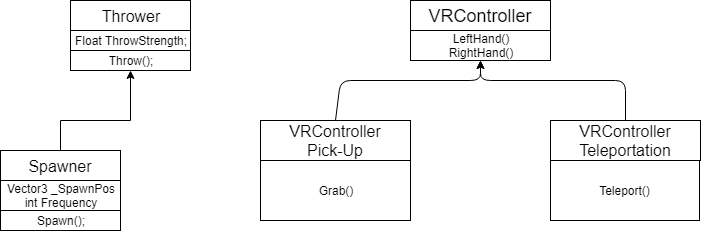

The diagram above was exported from draw.io. Its source (the exported page's mxGraphModel, read from the mxfile embedded in the PNG):
<mxGraphModel dx="410" dy="600" grid="1" gridSize="10" guides="1" tooltips="1" connect="1" arrows="1" fold="1" page="1" pageScale="1" pageWidth="827" pageHeight="1169" math="0" shadow="0">
  <root>
    <mxCell id="0" />
    <mxCell id="1" parent="0" />
    <mxCell id="0uoldmT5S31Vw42ND7ag-3" style="edgeStyle=orthogonalEdgeStyle;rounded=0;orthogonalLoop=1;jettySize=auto;html=1;entryX=0.5;entryY=1;entryDx=0;entryDy=0;" parent="1" source="0uoldmT5S31Vw42ND7ag-1" edge="1" target="-V54SxF9H821cAY1kwsc-7">
      <mxGeometry relative="1" as="geometry">
        <mxPoint x="190" y="390" as="targetPoint" />
        <Array as="points">
          <mxPoint x="120" y="430" />
          <mxPoint x="190" y="430" />
        </Array>
      </mxGeometry>
    </mxCell>
    <mxCell id="0uoldmT5S31Vw42ND7ag-1" value="&lt;font style=&quot;font-size: 16px&quot;&gt;Spawner&lt;/font&gt;&lt;br&gt;" style="rounded=0;whiteSpace=wrap;html=1;" parent="1" vertex="1">
      <mxGeometry x="60" y="460" width="120" height="30" as="geometry" />
    </mxCell>
    <mxCell id="0uoldmT5S31Vw42ND7ag-4" value="&lt;font style=&quot;font-size: 16px&quot;&gt;Thrower&lt;/font&gt;&lt;br&gt;" style="rounded=0;whiteSpace=wrap;html=1;" parent="1" vertex="1">
      <mxGeometry x="130" y="310" width="120" height="30" as="geometry" />
    </mxCell>
    <mxCell id="-V54SxF9H821cAY1kwsc-3" style="edgeStyle=orthogonalEdgeStyle;rounded=0;orthogonalLoop=1;jettySize=auto;html=1;exitX=0.5;exitY=1;exitDx=0;exitDy=0;" parent="1" source="0uoldmT5S31Vw42ND7ag-1" target="0uoldmT5S31Vw42ND7ag-1" edge="1">
      <mxGeometry relative="1" as="geometry" />
    </mxCell>
    <mxCell id="-V54SxF9H821cAY1kwsc-4" value="&lt;font style=&quot;font-size: 12px&quot;&gt;Vector3 _SpawnPos&lt;br&gt;int Frequency&lt;br&gt;&lt;/font&gt;" style="rounded=0;whiteSpace=wrap;html=1;" parent="1" vertex="1">
      <mxGeometry x="60" y="490" width="120" height="30" as="geometry" />
    </mxCell>
    <mxCell id="-V54SxF9H821cAY1kwsc-5" value="Spawn();" style="rounded=0;whiteSpace=wrap;html=1;" parent="1" vertex="1">
      <mxGeometry x="60" y="520" width="120" height="20" as="geometry" />
    </mxCell>
    <mxCell id="-V54SxF9H821cAY1kwsc-6" value="Float ThrowStrength;" style="rounded=0;whiteSpace=wrap;html=1;" parent="1" vertex="1">
      <mxGeometry x="130" y="340" width="120" height="20" as="geometry" />
    </mxCell>
    <mxCell id="-V54SxF9H821cAY1kwsc-7" value="Throw();&lt;br&gt;" style="rounded=0;whiteSpace=wrap;html=1;" parent="1" vertex="1">
      <mxGeometry x="130" y="360" width="120" height="20" as="geometry" />
    </mxCell>
    <mxCell id="-V54SxF9H821cAY1kwsc-9" value="&lt;font style=&quot;font-size: 18px&quot;&gt;VRController&lt;/font&gt;" style="rounded=0;whiteSpace=wrap;html=1;" parent="1" vertex="1">
      <mxGeometry x="470" y="310" width="140" height="30" as="geometry" />
    </mxCell>
    <mxCell id="-V54SxF9H821cAY1kwsc-10" value="LeftHand()&lt;br&gt;RightHand()&lt;br&gt;" style="rounded=0;whiteSpace=wrap;html=1;" parent="1" vertex="1">
      <mxGeometry x="470" y="340" width="140" height="30" as="geometry" />
    </mxCell>
    <mxCell id="-V54SxF9H821cAY1kwsc-11" value="&lt;div&gt;&lt;font style=&quot;font-size: 16px&quot;&gt;VRController&lt;/font&gt;&lt;/div&gt;&lt;div&gt;&lt;font style=&quot;font-size: 16px&quot;&gt;Teleportation&lt;/font&gt;&lt;/div&gt;" style="rounded=0;whiteSpace=wrap;html=1;" parent="1" vertex="1">
      <mxGeometry x="610" y="430" width="150" height="40" as="geometry" />
    </mxCell>
    <mxCell id="cZSukWFrH3vJjoLYiLOz-1" value="&lt;div&gt;&lt;font style=&quot;font-size: 16px&quot;&gt;VRController&lt;/font&gt;&lt;/div&gt;&lt;div&gt;&lt;font style=&quot;font-size: 16px&quot;&gt;Pick-Up&lt;br&gt;&lt;/font&gt;&lt;/div&gt;" style="rounded=0;whiteSpace=wrap;html=1;" parent="1" vertex="1">
      <mxGeometry x="320" y="430" width="150" height="40" as="geometry" />
    </mxCell>
    <mxCell id="cZSukWFrH3vJjoLYiLOz-4" value="&lt;div&gt;Teleport()&lt;/div&gt;" style="rounded=0;whiteSpace=wrap;html=1;" parent="1" vertex="1">
      <mxGeometry x="610" y="470" width="149" height="60" as="geometry" />
    </mxCell>
    <mxCell id="cZSukWFrH3vJjoLYiLOz-5" value="Grab()&lt;div&gt;&lt;/div&gt;" style="rounded=0;whiteSpace=wrap;html=1;" parent="1" vertex="1">
      <mxGeometry x="320" y="470" width="150" height="60" as="geometry" />
    </mxCell>
    <mxCell id="8N-9miPq8fJtMed3Kz4F-1" value="" style="endArrow=classic;html=1;exitX=0.5;exitY=0;exitDx=0;exitDy=0;entryX=0.5;entryY=1;entryDx=0;entryDy=0;" parent="1" source="cZSukWFrH3vJjoLYiLOz-1" target="-V54SxF9H821cAY1kwsc-10" edge="1">
      <mxGeometry width="50" height="50" relative="1" as="geometry">
        <mxPoint x="370" y="400" as="sourcePoint" />
        <mxPoint x="540" y="390" as="targetPoint" />
        <Array as="points">
          <mxPoint x="400" y="390" />
          <mxPoint x="540" y="390" />
        </Array>
      </mxGeometry>
    </mxCell>
    <mxCell id="8N-9miPq8fJtMed3Kz4F-3" value="" style="endArrow=classic;html=1;exitX=0.5;exitY=0;exitDx=0;exitDy=0;" parent="1" source="-V54SxF9H821cAY1kwsc-11" edge="1">
      <mxGeometry width="50" height="50" relative="1" as="geometry">
        <mxPoint x="670" y="400" as="sourcePoint" />
        <mxPoint x="540" y="370" as="targetPoint" />
        <Array as="points">
          <mxPoint x="685" y="390" />
          <mxPoint x="540" y="390" />
        </Array>
      </mxGeometry>
    </mxCell>
  </root>
</mxGraphModel>